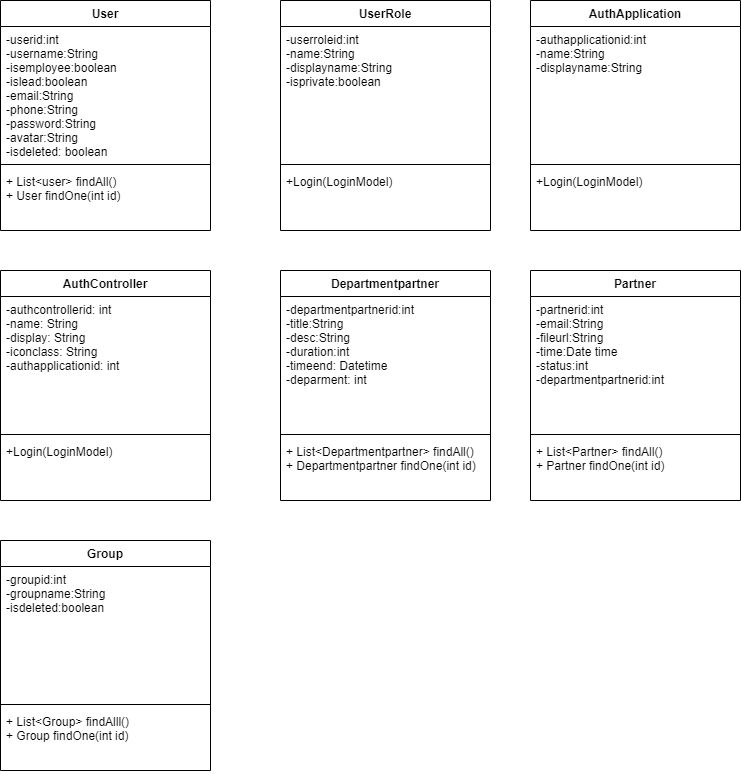

The diagram above was exported from draw.io. Its source (the exported page's mxGraphModel, read from the mxfile embedded in the PNG):
<mxGraphModel dx="1038" dy="579" grid="1" gridSize="10" guides="1" tooltips="1" connect="1" arrows="1" fold="1" page="1" pageScale="1" pageWidth="827" pageHeight="1169" math="0" shadow="0">
  <root>
    <mxCell id="0" />
    <mxCell id="1" parent="0" />
    <mxCell id="UEp9zaxFIsWyGGdIBvTe-18" value="User" style="swimlane;fontStyle=1;align=center;verticalAlign=top;childLayout=stackLayout;horizontal=1;startSize=26;horizontalStack=0;resizeParent=1;resizeParentMax=0;resizeLast=0;collapsible=1;marginBottom=0;" vertex="1" parent="1">
      <mxGeometry x="40" y="30" width="210" height="230" as="geometry" />
    </mxCell>
    <mxCell id="UEp9zaxFIsWyGGdIBvTe-19" value="-userid:int&#10;-username:String&#10;-isemployee:boolean&#10;-islead:boolean&#10;-email:String&#10;-phone:String&#10;-password:String&#10;-avatar:String&#10;-isdeleted: boolean" style="text;strokeColor=none;fillColor=none;align=left;verticalAlign=top;spacingLeft=4;spacingRight=4;overflow=hidden;rotatable=0;points=[[0,0.5],[1,0.5]];portConstraint=eastwest;" vertex="1" parent="UEp9zaxFIsWyGGdIBvTe-18">
      <mxGeometry y="26" width="210" height="134" as="geometry" />
    </mxCell>
    <mxCell id="UEp9zaxFIsWyGGdIBvTe-20" value="" style="line;strokeWidth=1;fillColor=none;align=left;verticalAlign=middle;spacingTop=-1;spacingLeft=3;spacingRight=3;rotatable=0;labelPosition=right;points=[];portConstraint=eastwest;" vertex="1" parent="UEp9zaxFIsWyGGdIBvTe-18">
      <mxGeometry y="160" width="210" height="8" as="geometry" />
    </mxCell>
    <mxCell id="UEp9zaxFIsWyGGdIBvTe-21" value="+ List&lt;user&gt; findAll()&#10;+ User findOne(int id)" style="text;strokeColor=none;fillColor=none;align=left;verticalAlign=top;spacingLeft=4;spacingRight=4;overflow=hidden;rotatable=0;points=[[0,0.5],[1,0.5]];portConstraint=eastwest;" vertex="1" parent="UEp9zaxFIsWyGGdIBvTe-18">
      <mxGeometry y="168" width="210" height="62" as="geometry" />
    </mxCell>
    <mxCell id="UEp9zaxFIsWyGGdIBvTe-22" value="UserRole" style="swimlane;fontStyle=1;align=center;verticalAlign=top;childLayout=stackLayout;horizontal=1;startSize=26;horizontalStack=0;resizeParent=1;resizeParentMax=0;resizeLast=0;collapsible=1;marginBottom=0;" vertex="1" parent="1">
      <mxGeometry x="320" y="30" width="210" height="230" as="geometry" />
    </mxCell>
    <mxCell id="UEp9zaxFIsWyGGdIBvTe-23" value="-userroleid:int&#10;-name:String&#10;-displayname:String&#10;-isprivate:boolean" style="text;strokeColor=none;fillColor=none;align=left;verticalAlign=top;spacingLeft=4;spacingRight=4;overflow=hidden;rotatable=0;points=[[0,0.5],[1,0.5]];portConstraint=eastwest;" vertex="1" parent="UEp9zaxFIsWyGGdIBvTe-22">
      <mxGeometry y="26" width="210" height="134" as="geometry" />
    </mxCell>
    <mxCell id="UEp9zaxFIsWyGGdIBvTe-24" value="" style="line;strokeWidth=1;fillColor=none;align=left;verticalAlign=middle;spacingTop=-1;spacingLeft=3;spacingRight=3;rotatable=0;labelPosition=right;points=[];portConstraint=eastwest;" vertex="1" parent="UEp9zaxFIsWyGGdIBvTe-22">
      <mxGeometry y="160" width="210" height="8" as="geometry" />
    </mxCell>
    <mxCell id="UEp9zaxFIsWyGGdIBvTe-25" value="+Login(LoginModel)" style="text;strokeColor=none;fillColor=none;align=left;verticalAlign=top;spacingLeft=4;spacingRight=4;overflow=hidden;rotatable=0;points=[[0,0.5],[1,0.5]];portConstraint=eastwest;" vertex="1" parent="UEp9zaxFIsWyGGdIBvTe-22">
      <mxGeometry y="168" width="210" height="62" as="geometry" />
    </mxCell>
    <mxCell id="UEp9zaxFIsWyGGdIBvTe-26" value="AuthApplication" style="swimlane;fontStyle=1;align=center;verticalAlign=top;childLayout=stackLayout;horizontal=1;startSize=26;horizontalStack=0;resizeParent=1;resizeParentMax=0;resizeLast=0;collapsible=1;marginBottom=0;" vertex="1" parent="1">
      <mxGeometry x="570" y="30" width="210" height="230" as="geometry" />
    </mxCell>
    <mxCell id="UEp9zaxFIsWyGGdIBvTe-27" value="-authapplicationid:int&#10;-name:String&#10;-displayname:String" style="text;strokeColor=none;fillColor=none;align=left;verticalAlign=top;spacingLeft=4;spacingRight=4;overflow=hidden;rotatable=0;points=[[0,0.5],[1,0.5]];portConstraint=eastwest;" vertex="1" parent="UEp9zaxFIsWyGGdIBvTe-26">
      <mxGeometry y="26" width="210" height="134" as="geometry" />
    </mxCell>
    <mxCell id="UEp9zaxFIsWyGGdIBvTe-28" value="" style="line;strokeWidth=1;fillColor=none;align=left;verticalAlign=middle;spacingTop=-1;spacingLeft=3;spacingRight=3;rotatable=0;labelPosition=right;points=[];portConstraint=eastwest;" vertex="1" parent="UEp9zaxFIsWyGGdIBvTe-26">
      <mxGeometry y="160" width="210" height="8" as="geometry" />
    </mxCell>
    <mxCell id="UEp9zaxFIsWyGGdIBvTe-29" value="+Login(LoginModel)" style="text;strokeColor=none;fillColor=none;align=left;verticalAlign=top;spacingLeft=4;spacingRight=4;overflow=hidden;rotatable=0;points=[[0,0.5],[1,0.5]];portConstraint=eastwest;" vertex="1" parent="UEp9zaxFIsWyGGdIBvTe-26">
      <mxGeometry y="168" width="210" height="62" as="geometry" />
    </mxCell>
    <mxCell id="UEp9zaxFIsWyGGdIBvTe-30" value="AuthController" style="swimlane;fontStyle=1;align=center;verticalAlign=top;childLayout=stackLayout;horizontal=1;startSize=26;horizontalStack=0;resizeParent=1;resizeParentMax=0;resizeLast=0;collapsible=1;marginBottom=0;" vertex="1" parent="1">
      <mxGeometry x="40" y="300" width="210" height="230" as="geometry" />
    </mxCell>
    <mxCell id="UEp9zaxFIsWyGGdIBvTe-31" value="-authcontrollerid: int&#10;-name: String&#10;-display: String&#10;-iconclass: String&#10;-authapplicationid: int" style="text;strokeColor=none;fillColor=none;align=left;verticalAlign=top;spacingLeft=4;spacingRight=4;overflow=hidden;rotatable=0;points=[[0,0.5],[1,0.5]];portConstraint=eastwest;" vertex="1" parent="UEp9zaxFIsWyGGdIBvTe-30">
      <mxGeometry y="26" width="210" height="134" as="geometry" />
    </mxCell>
    <mxCell id="UEp9zaxFIsWyGGdIBvTe-32" value="" style="line;strokeWidth=1;fillColor=none;align=left;verticalAlign=middle;spacingTop=-1;spacingLeft=3;spacingRight=3;rotatable=0;labelPosition=right;points=[];portConstraint=eastwest;" vertex="1" parent="UEp9zaxFIsWyGGdIBvTe-30">
      <mxGeometry y="160" width="210" height="8" as="geometry" />
    </mxCell>
    <mxCell id="UEp9zaxFIsWyGGdIBvTe-33" value="+Login(LoginModel)" style="text;strokeColor=none;fillColor=none;align=left;verticalAlign=top;spacingLeft=4;spacingRight=4;overflow=hidden;rotatable=0;points=[[0,0.5],[1,0.5]];portConstraint=eastwest;" vertex="1" parent="UEp9zaxFIsWyGGdIBvTe-30">
      <mxGeometry y="168" width="210" height="62" as="geometry" />
    </mxCell>
    <mxCell id="UEp9zaxFIsWyGGdIBvTe-34" value="Departmentpartner" style="swimlane;fontStyle=1;align=center;verticalAlign=top;childLayout=stackLayout;horizontal=1;startSize=26;horizontalStack=0;resizeParent=1;resizeParentMax=0;resizeLast=0;collapsible=1;marginBottom=0;" vertex="1" parent="1">
      <mxGeometry x="320" y="300" width="210" height="230" as="geometry" />
    </mxCell>
    <mxCell id="UEp9zaxFIsWyGGdIBvTe-35" value="-departmentpartnerid:int&#10;-title:String&#10;-desc:String&#10;-duration:int&#10;-timeend: Datetime&#10;-deparment: int" style="text;strokeColor=none;fillColor=none;align=left;verticalAlign=top;spacingLeft=4;spacingRight=4;overflow=hidden;rotatable=0;points=[[0,0.5],[1,0.5]];portConstraint=eastwest;" vertex="1" parent="UEp9zaxFIsWyGGdIBvTe-34">
      <mxGeometry y="26" width="210" height="134" as="geometry" />
    </mxCell>
    <mxCell id="UEp9zaxFIsWyGGdIBvTe-36" value="" style="line;strokeWidth=1;fillColor=none;align=left;verticalAlign=middle;spacingTop=-1;spacingLeft=3;spacingRight=3;rotatable=0;labelPosition=right;points=[];portConstraint=eastwest;" vertex="1" parent="UEp9zaxFIsWyGGdIBvTe-34">
      <mxGeometry y="160" width="210" height="8" as="geometry" />
    </mxCell>
    <mxCell id="UEp9zaxFIsWyGGdIBvTe-37" value="+ List&lt;Departmentpartner&gt; findAll()&#10;+ Departmentpartner findOne(int id)" style="text;strokeColor=none;fillColor=none;align=left;verticalAlign=top;spacingLeft=4;spacingRight=4;overflow=hidden;rotatable=0;points=[[0,0.5],[1,0.5]];portConstraint=eastwest;" vertex="1" parent="UEp9zaxFIsWyGGdIBvTe-34">
      <mxGeometry y="168" width="210" height="62" as="geometry" />
    </mxCell>
    <mxCell id="UEp9zaxFIsWyGGdIBvTe-39" value="Partner" style="swimlane;fontStyle=1;align=center;verticalAlign=top;childLayout=stackLayout;horizontal=1;startSize=26;horizontalStack=0;resizeParent=1;resizeParentMax=0;resizeLast=0;collapsible=1;marginBottom=0;" vertex="1" parent="1">
      <mxGeometry x="570" y="300" width="210" height="230" as="geometry" />
    </mxCell>
    <mxCell id="UEp9zaxFIsWyGGdIBvTe-40" value="-partnerid:int&#10;-email:String&#10;-fileurl:String&#10;-time:Date time&#10;-status:int&#10;-departmentpartnerid:int" style="text;strokeColor=none;fillColor=none;align=left;verticalAlign=top;spacingLeft=4;spacingRight=4;overflow=hidden;rotatable=0;points=[[0,0.5],[1,0.5]];portConstraint=eastwest;" vertex="1" parent="UEp9zaxFIsWyGGdIBvTe-39">
      <mxGeometry y="26" width="210" height="134" as="geometry" />
    </mxCell>
    <mxCell id="UEp9zaxFIsWyGGdIBvTe-41" value="" style="line;strokeWidth=1;fillColor=none;align=left;verticalAlign=middle;spacingTop=-1;spacingLeft=3;spacingRight=3;rotatable=0;labelPosition=right;points=[];portConstraint=eastwest;" vertex="1" parent="UEp9zaxFIsWyGGdIBvTe-39">
      <mxGeometry y="160" width="210" height="8" as="geometry" />
    </mxCell>
    <mxCell id="UEp9zaxFIsWyGGdIBvTe-42" value="+ List&lt;Partner&gt; findAll()&#10;+ Partner findOne(int id)" style="text;strokeColor=none;fillColor=none;align=left;verticalAlign=top;spacingLeft=4;spacingRight=4;overflow=hidden;rotatable=0;points=[[0,0.5],[1,0.5]];portConstraint=eastwest;" vertex="1" parent="UEp9zaxFIsWyGGdIBvTe-39">
      <mxGeometry y="168" width="210" height="62" as="geometry" />
    </mxCell>
    <mxCell id="UEp9zaxFIsWyGGdIBvTe-43" value="Group" style="swimlane;fontStyle=1;align=center;verticalAlign=top;childLayout=stackLayout;horizontal=1;startSize=26;horizontalStack=0;resizeParent=1;resizeParentMax=0;resizeLast=0;collapsible=1;marginBottom=0;" vertex="1" parent="1">
      <mxGeometry x="40" y="570" width="210" height="230" as="geometry" />
    </mxCell>
    <mxCell id="UEp9zaxFIsWyGGdIBvTe-44" value="-groupid:int&#10;-groupname:String&#10;-isdeleted:boolean" style="text;strokeColor=none;fillColor=none;align=left;verticalAlign=top;spacingLeft=4;spacingRight=4;overflow=hidden;rotatable=0;points=[[0,0.5],[1,0.5]];portConstraint=eastwest;" vertex="1" parent="UEp9zaxFIsWyGGdIBvTe-43">
      <mxGeometry y="26" width="210" height="134" as="geometry" />
    </mxCell>
    <mxCell id="UEp9zaxFIsWyGGdIBvTe-45" value="" style="line;strokeWidth=1;fillColor=none;align=left;verticalAlign=middle;spacingTop=-1;spacingLeft=3;spacingRight=3;rotatable=0;labelPosition=right;points=[];portConstraint=eastwest;" vertex="1" parent="UEp9zaxFIsWyGGdIBvTe-43">
      <mxGeometry y="160" width="210" height="8" as="geometry" />
    </mxCell>
    <mxCell id="UEp9zaxFIsWyGGdIBvTe-46" value="+ List&lt;Group&gt; findAlll()&#10;+ Group findOne(int id)" style="text;strokeColor=none;fillColor=none;align=left;verticalAlign=top;spacingLeft=4;spacingRight=4;overflow=hidden;rotatable=0;points=[[0,0.5],[1,0.5]];portConstraint=eastwest;" vertex="1" parent="UEp9zaxFIsWyGGdIBvTe-43">
      <mxGeometry y="168" width="210" height="62" as="geometry" />
    </mxCell>
  </root>
</mxGraphModel>